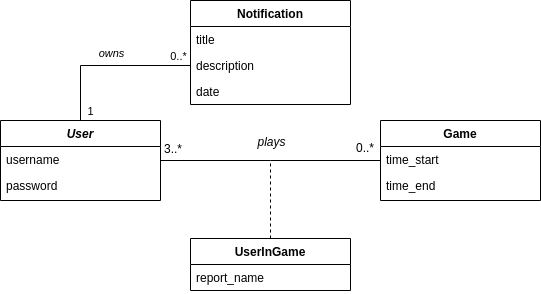

The diagram above was exported from draw.io. Its source (the exported page's mxGraphModel, read from the mxfile embedded in the PNG):
<mxGraphModel dx="868" dy="430" grid="1" gridSize="10" guides="1" tooltips="1" connect="1" arrows="1" fold="1" page="1" pageScale="1" pageWidth="827" pageHeight="1169" math="0" shadow="0">
  <root>
    <mxCell id="WIyWlLk6GJQsqaUBKTNV-0" />
    <mxCell id="WIyWlLk6GJQsqaUBKTNV-1" parent="WIyWlLk6GJQsqaUBKTNV-0" />
    <mxCell id="nq3LKk4mGV2nw53p-ubZ-1" style="edgeStyle=orthogonalEdgeStyle;rounded=0;orthogonalLoop=1;jettySize=auto;html=1;entryX=0;entryY=0.5;entryDx=0;entryDy=0;endArrow=none;endFill=0;" edge="1" parent="WIyWlLk6GJQsqaUBKTNV-1" source="zkfFHV4jXpPFQw0GAbJ--0" target="zkfFHV4jXpPFQw0GAbJ--8">
      <mxGeometry relative="1" as="geometry" />
    </mxCell>
    <mxCell id="nq3LKk4mGV2nw53p-ubZ-2" value="owns" style="edgeLabel;html=1;align=center;verticalAlign=middle;resizable=0;points=[];fontStyle=2" vertex="1" connectable="0" parent="nq3LKk4mGV2nw53p-ubZ-1">
      <mxGeometry x="-0.0182" y="1" relative="1" as="geometry">
        <mxPoint x="4" y="-12" as="offset" />
      </mxGeometry>
    </mxCell>
    <mxCell id="nq3LKk4mGV2nw53p-ubZ-3" value="0..*" style="edgeLabel;html=1;align=center;verticalAlign=middle;resizable=0;points=[];" vertex="1" connectable="0" parent="nq3LKk4mGV2nw53p-ubZ-1">
      <mxGeometry x="0.7212" relative="1" as="geometry">
        <mxPoint x="10" y="-10" as="offset" />
      </mxGeometry>
    </mxCell>
    <mxCell id="zkfFHV4jXpPFQw0GAbJ--0" value="User" style="swimlane;fontStyle=3;align=center;verticalAlign=top;childLayout=stackLayout;horizontal=1;startSize=26;horizontalStack=0;resizeParent=1;resizeLast=0;collapsible=1;marginBottom=0;rounded=0;shadow=0;strokeWidth=1;" parent="WIyWlLk6GJQsqaUBKTNV-1" vertex="1">
      <mxGeometry x="220" y="140" width="160" height="80" as="geometry">
        <mxRectangle x="230" y="140" width="160" height="26" as="alternateBounds" />
      </mxGeometry>
    </mxCell>
    <mxCell id="zkfFHV4jXpPFQw0GAbJ--1" value="username" style="text;align=left;verticalAlign=top;spacingLeft=4;spacingRight=4;overflow=hidden;rotatable=0;points=[[0,0.5],[1,0.5]];portConstraint=eastwest;" parent="zkfFHV4jXpPFQw0GAbJ--0" vertex="1">
      <mxGeometry y="26" width="160" height="26" as="geometry" />
    </mxCell>
    <mxCell id="zkfFHV4jXpPFQw0GAbJ--2" value="password" style="text;align=left;verticalAlign=top;spacingLeft=4;spacingRight=4;overflow=hidden;rotatable=0;points=[[0,0.5],[1,0.5]];portConstraint=eastwest;rounded=0;shadow=0;html=0;" parent="zkfFHV4jXpPFQw0GAbJ--0" vertex="1">
      <mxGeometry y="52" width="160" height="26" as="geometry" />
    </mxCell>
    <mxCell id="zkfFHV4jXpPFQw0GAbJ--6" value="Notification" style="swimlane;fontStyle=1;align=center;verticalAlign=top;childLayout=stackLayout;horizontal=1;startSize=26;horizontalStack=0;resizeParent=1;resizeLast=0;collapsible=1;marginBottom=0;rounded=0;shadow=0;strokeWidth=1;" parent="WIyWlLk6GJQsqaUBKTNV-1" vertex="1">
      <mxGeometry x="410" y="20" width="160" height="104" as="geometry">
        <mxRectangle x="130" y="380" width="160" height="26" as="alternateBounds" />
      </mxGeometry>
    </mxCell>
    <mxCell id="zkfFHV4jXpPFQw0GAbJ--7" value="title" style="text;align=left;verticalAlign=top;spacingLeft=4;spacingRight=4;overflow=hidden;rotatable=0;points=[[0,0.5],[1,0.5]];portConstraint=eastwest;" parent="zkfFHV4jXpPFQw0GAbJ--6" vertex="1">
      <mxGeometry y="26" width="160" height="26" as="geometry" />
    </mxCell>
    <mxCell id="zkfFHV4jXpPFQw0GAbJ--8" value="description" style="text;align=left;verticalAlign=top;spacingLeft=4;spacingRight=4;overflow=hidden;rotatable=0;points=[[0,0.5],[1,0.5]];portConstraint=eastwest;rounded=0;shadow=0;html=0;" parent="zkfFHV4jXpPFQw0GAbJ--6" vertex="1">
      <mxGeometry y="52" width="160" height="26" as="geometry" />
    </mxCell>
    <mxCell id="zkfFHV4jXpPFQw0GAbJ--11" value="date" style="text;align=left;verticalAlign=top;spacingLeft=4;spacingRight=4;overflow=hidden;rotatable=0;points=[[0,0.5],[1,0.5]];portConstraint=eastwest;" parent="zkfFHV4jXpPFQw0GAbJ--6" vertex="1">
      <mxGeometry y="78" width="160" height="26" as="geometry" />
    </mxCell>
    <mxCell id="nq3LKk4mGV2nw53p-ubZ-0" style="edgeStyle=orthogonalEdgeStyle;rounded=0;orthogonalLoop=1;jettySize=auto;html=1;dashed=1;endArrow=none;endFill=0;" edge="1" parent="WIyWlLk6GJQsqaUBKTNV-1" source="zkfFHV4jXpPFQw0GAbJ--13">
      <mxGeometry relative="1" as="geometry">
        <mxPoint x="490" y="180" as="targetPoint" />
      </mxGeometry>
    </mxCell>
    <mxCell id="zkfFHV4jXpPFQw0GAbJ--13" value="UserInGame" style="swimlane;fontStyle=1;align=center;verticalAlign=top;childLayout=stackLayout;horizontal=1;startSize=26;horizontalStack=0;resizeParent=1;resizeLast=0;collapsible=1;marginBottom=0;rounded=0;shadow=0;strokeWidth=1;" parent="WIyWlLk6GJQsqaUBKTNV-1" vertex="1">
      <mxGeometry x="410" y="258" width="160" height="52" as="geometry">
        <mxRectangle x="340" y="380" width="170" height="26" as="alternateBounds" />
      </mxGeometry>
    </mxCell>
    <mxCell id="zkfFHV4jXpPFQw0GAbJ--14" value="report_name" style="text;align=left;verticalAlign=top;spacingLeft=4;spacingRight=4;overflow=hidden;rotatable=0;points=[[0,0.5],[1,0.5]];portConstraint=eastwest;" parent="zkfFHV4jXpPFQw0GAbJ--13" vertex="1">
      <mxGeometry y="26" width="160" height="26" as="geometry" />
    </mxCell>
    <mxCell id="zkfFHV4jXpPFQw0GAbJ--17" value="Game" style="swimlane;fontStyle=1;align=center;verticalAlign=top;childLayout=stackLayout;horizontal=1;startSize=26;horizontalStack=0;resizeParent=1;resizeLast=0;collapsible=1;marginBottom=0;rounded=0;shadow=0;strokeWidth=1;" parent="WIyWlLk6GJQsqaUBKTNV-1" vertex="1">
      <mxGeometry x="600" y="140" width="160" height="80" as="geometry">
        <mxRectangle x="550" y="140" width="160" height="26" as="alternateBounds" />
      </mxGeometry>
    </mxCell>
    <mxCell id="zkfFHV4jXpPFQw0GAbJ--18" value="time_start" style="text;align=left;verticalAlign=top;spacingLeft=4;spacingRight=4;overflow=hidden;rotatable=0;points=[[0,0.5],[1,0.5]];portConstraint=eastwest;" parent="zkfFHV4jXpPFQw0GAbJ--17" vertex="1">
      <mxGeometry y="26" width="160" height="26" as="geometry" />
    </mxCell>
    <mxCell id="zkfFHV4jXpPFQw0GAbJ--19" value="time_end" style="text;align=left;verticalAlign=top;spacingLeft=4;spacingRight=4;overflow=hidden;rotatable=0;points=[[0,0.5],[1,0.5]];portConstraint=eastwest;rounded=0;shadow=0;html=0;" parent="zkfFHV4jXpPFQw0GAbJ--17" vertex="1">
      <mxGeometry y="52" width="160" height="26" as="geometry" />
    </mxCell>
    <mxCell id="zkfFHV4jXpPFQw0GAbJ--26" value="" style="endArrow=none;shadow=0;strokeWidth=1;rounded=0;endFill=0;edgeStyle=elbowEdgeStyle;elbow=vertical;" parent="WIyWlLk6GJQsqaUBKTNV-1" source="zkfFHV4jXpPFQw0GAbJ--0" target="zkfFHV4jXpPFQw0GAbJ--17" edge="1">
      <mxGeometry x="0.5" y="41" relative="1" as="geometry">
        <mxPoint x="380" y="192" as="sourcePoint" />
        <mxPoint x="540" y="192" as="targetPoint" />
        <mxPoint x="-40" y="32" as="offset" />
        <Array as="points">
          <mxPoint x="490" y="180" />
        </Array>
      </mxGeometry>
    </mxCell>
    <mxCell id="zkfFHV4jXpPFQw0GAbJ--27" value="3..*" style="resizable=0;align=left;verticalAlign=bottom;labelBackgroundColor=none;fontSize=12;" parent="zkfFHV4jXpPFQw0GAbJ--26" connectable="0" vertex="1">
      <mxGeometry x="-1" relative="1" as="geometry">
        <mxPoint x="2" y="-3" as="offset" />
      </mxGeometry>
    </mxCell>
    <mxCell id="zkfFHV4jXpPFQw0GAbJ--28" value="0..*" style="resizable=0;align=right;verticalAlign=bottom;labelBackgroundColor=none;fontSize=12;fontStyle=0" parent="zkfFHV4jXpPFQw0GAbJ--26" connectable="0" vertex="1">
      <mxGeometry x="1" relative="1" as="geometry">
        <mxPoint x="-5" y="-4" as="offset" />
      </mxGeometry>
    </mxCell>
    <mxCell id="zkfFHV4jXpPFQw0GAbJ--29" value="plays" style="text;html=1;resizable=0;points=[];;align=center;verticalAlign=middle;labelBackgroundColor=none;rounded=0;shadow=0;strokeWidth=1;fontSize=12;fontStyle=2" parent="zkfFHV4jXpPFQw0GAbJ--26" vertex="1" connectable="0">
      <mxGeometry x="0.5" y="49" relative="1" as="geometry">
        <mxPoint x="-55" y="29" as="offset" />
      </mxGeometry>
    </mxCell>
    <mxCell id="nq3LKk4mGV2nw53p-ubZ-5" value="1" style="edgeLabel;html=1;align=center;verticalAlign=middle;resizable=0;points=[];" vertex="1" connectable="0" parent="WIyWlLk6GJQsqaUBKTNV-1">
      <mxGeometry x="331.0028542168037" y="109.99604081708655" as="geometry">
        <mxPoint x="-22" y="21" as="offset" />
      </mxGeometry>
    </mxCell>
  </root>
</mxGraphModel>